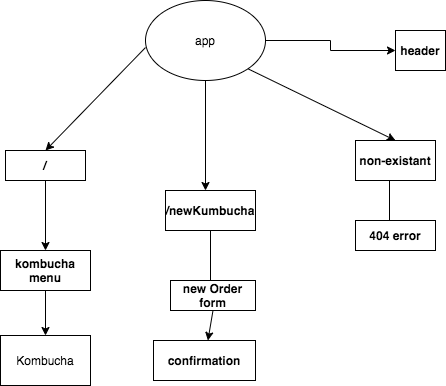

The diagram above was exported from draw.io. Its source (the exported page's mxGraphModel, read from the mxfile embedded in the PNG):
<mxGraphModel dx="713" dy="1074" grid="1" gridSize="10" guides="1" tooltips="1" connect="1" arrows="1" fold="1" page="1" pageScale="1" pageWidth="827" pageHeight="1169" math="0" shadow="0">
  <root>
    <mxCell id="WIyWlLk6GJQsqaUBKTNV-0" />
    <mxCell id="WIyWlLk6GJQsqaUBKTNV-1" parent="WIyWlLk6GJQsqaUBKTNV-0" />
    <mxCell id="4jcc8EQRmWhZP-lNG-tV-4" style="edgeStyle=orthogonalEdgeStyle;rounded=0;orthogonalLoop=1;jettySize=auto;html=1;exitX=0.5;exitY=1;exitDx=0;exitDy=0;" parent="WIyWlLk6GJQsqaUBKTNV-1" source="4jcc8EQRmWhZP-lNG-tV-0" edge="1">
      <mxGeometry relative="1" as="geometry">
        <mxPoint x="360" y="220" as="targetPoint" />
      </mxGeometry>
    </mxCell>
    <mxCell id="4jcc8EQRmWhZP-lNG-tV-16" style="edgeStyle=orthogonalEdgeStyle;rounded=0;orthogonalLoop=1;jettySize=auto;html=1;exitX=1;exitY=0.5;exitDx=0;exitDy=0;" parent="WIyWlLk6GJQsqaUBKTNV-1" source="4jcc8EQRmWhZP-lNG-tV-0" target="4jcc8EQRmWhZP-lNG-tV-17" edge="1">
      <mxGeometry relative="1" as="geometry">
        <mxPoint x="540" y="70" as="targetPoint" />
      </mxGeometry>
    </mxCell>
    <mxCell id="4jcc8EQRmWhZP-lNG-tV-0" value="app&lt;br&gt;" style="ellipse;whiteSpace=wrap;html=1;" parent="WIyWlLk6GJQsqaUBKTNV-1" vertex="1">
      <mxGeometry x="300" y="30" width="120" height="80" as="geometry" />
    </mxCell>
    <mxCell id="4jcc8EQRmWhZP-lNG-tV-6" value="" style="endArrow=classic;html=1;exitX=0;exitY=0.588;exitDx=0;exitDy=0;exitPerimeter=0;" parent="WIyWlLk6GJQsqaUBKTNV-1" source="4jcc8EQRmWhZP-lNG-tV-0" edge="1">
      <mxGeometry width="50" height="50" relative="1" as="geometry">
        <mxPoint x="300" y="300" as="sourcePoint" />
        <mxPoint x="200" y="180" as="targetPoint" />
      </mxGeometry>
    </mxCell>
    <mxCell id="4jcc8EQRmWhZP-lNG-tV-7" value="" style="endArrow=classic;html=1;exitX=1;exitY=1;exitDx=0;exitDy=0;" parent="WIyWlLk6GJQsqaUBKTNV-1" source="4jcc8EQRmWhZP-lNG-tV-0" edge="1">
      <mxGeometry width="50" height="50" relative="1" as="geometry">
        <mxPoint x="190" y="300" as="sourcePoint" />
        <mxPoint x="550" y="170" as="targetPoint" />
        <Array as="points" />
      </mxGeometry>
    </mxCell>
    <mxCell id="4jcc8EQRmWhZP-lNG-tV-8" value="/" style="rounded=0;whiteSpace=wrap;html=1;fontStyle=1" parent="WIyWlLk6GJQsqaUBKTNV-1" vertex="1">
      <mxGeometry x="160" y="180" width="80" height="30" as="geometry" />
    </mxCell>
    <mxCell id="4jcc8EQRmWhZP-lNG-tV-9" value="/newKumbucha" style="rounded=0;whiteSpace=wrap;html=1;fontStyle=1" parent="WIyWlLk6GJQsqaUBKTNV-1" vertex="1">
      <mxGeometry x="320" y="220" width="90" height="40" as="geometry" />
    </mxCell>
    <mxCell id="4jcc8EQRmWhZP-lNG-tV-10" value="non-existant" style="rounded=0;whiteSpace=wrap;html=1;fontStyle=1" parent="WIyWlLk6GJQsqaUBKTNV-1" vertex="1">
      <mxGeometry x="510" y="170" width="80" height="40" as="geometry" />
    </mxCell>
    <mxCell id="4jcc8EQRmWhZP-lNG-tV-12" value="" style="endArrow=classic;html=1;exitX=0.5;exitY=1;exitDx=0;exitDy=0;" parent="WIyWlLk6GJQsqaUBKTNV-1" source="4jcc8EQRmWhZP-lNG-tV-8" edge="1">
      <mxGeometry width="50" height="50" relative="1" as="geometry">
        <mxPoint x="160" y="330" as="sourcePoint" />
        <mxPoint x="200" y="280" as="targetPoint" />
      </mxGeometry>
    </mxCell>
    <mxCell id="4jcc8EQRmWhZP-lNG-tV-13" value="" style="endArrow=classic;html=1;exitX=0.5;exitY=1;exitDx=0;exitDy=0;" parent="WIyWlLk6GJQsqaUBKTNV-1" source="4jcc8EQRmWhZP-lNG-tV-9" edge="1">
      <mxGeometry width="50" height="50" relative="1" as="geometry">
        <mxPoint x="160" y="360" as="sourcePoint" />
        <mxPoint x="365" y="320" as="targetPoint" />
      </mxGeometry>
    </mxCell>
    <mxCell id="4jcc8EQRmWhZP-lNG-tV-14" value="" style="endArrow=classic;html=1;exitX=0.425;exitY=1;exitDx=0;exitDy=0;exitPerimeter=0;" parent="WIyWlLk6GJQsqaUBKTNV-1" source="4jcc8EQRmWhZP-lNG-tV-10" edge="1">
      <mxGeometry width="50" height="50" relative="1" as="geometry">
        <mxPoint x="525" y="310" as="sourcePoint" />
        <mxPoint x="544" y="260" as="targetPoint" />
      </mxGeometry>
    </mxCell>
    <mxCell id="4jcc8EQRmWhZP-lNG-tV-17" value="header" style="rounded=0;whiteSpace=wrap;html=1;fontStyle=1" parent="WIyWlLk6GJQsqaUBKTNV-1" vertex="1">
      <mxGeometry x="550" y="60" width="50" height="40" as="geometry" />
    </mxCell>
    <mxCell id="4jcc8EQRmWhZP-lNG-tV-18" value="404 error" style="rounded=0;whiteSpace=wrap;html=1;fontStyle=1" parent="WIyWlLk6GJQsqaUBKTNV-1" vertex="1">
      <mxGeometry x="510" y="250" width="80" height="30" as="geometry" />
    </mxCell>
    <mxCell id="4jcc8EQRmWhZP-lNG-tV-19" value="new Order form" style="rounded=0;whiteSpace=wrap;html=1;fontStyle=1" parent="WIyWlLk6GJQsqaUBKTNV-1" vertex="1">
      <mxGeometry x="325" y="310" width="85" height="30" as="geometry" />
    </mxCell>
    <mxCell id="4jcc8EQRmWhZP-lNG-tV-20" value="" style="endArrow=classic;html=1;exitX=0.5;exitY=1;exitDx=0;exitDy=0;" parent="WIyWlLk6GJQsqaUBKTNV-1" source="4jcc8EQRmWhZP-lNG-tV-19" target="4jcc8EQRmWhZP-lNG-tV-21" edge="1">
      <mxGeometry width="50" height="50" relative="1" as="geometry">
        <mxPoint x="160" y="410" as="sourcePoint" />
        <mxPoint x="368" y="400" as="targetPoint" />
      </mxGeometry>
    </mxCell>
    <mxCell id="4jcc8EQRmWhZP-lNG-tV-21" value="confirmation&lt;br&gt;" style="rounded=0;whiteSpace=wrap;html=1;fontStyle=1" parent="WIyWlLk6GJQsqaUBKTNV-1" vertex="1">
      <mxGeometry x="308" y="370" width="102" height="40" as="geometry" />
    </mxCell>
    <mxCell id="4jcc8EQRmWhZP-lNG-tV-22" value="kombucha menu" style="rounded=0;whiteSpace=wrap;html=1;fontStyle=1" parent="WIyWlLk6GJQsqaUBKTNV-1" vertex="1">
      <mxGeometry x="155" y="280" width="90" height="40" as="geometry" />
    </mxCell>
    <mxCell id="4jcc8EQRmWhZP-lNG-tV-23" value="Kombucha" style="rounded=0;whiteSpace=wrap;html=1;" parent="WIyWlLk6GJQsqaUBKTNV-1" vertex="1">
      <mxGeometry x="155" y="365" width="90" height="50" as="geometry" />
    </mxCell>
    <mxCell id="4jcc8EQRmWhZP-lNG-tV-24" value="" style="endArrow=classic;html=1;exitX=0.5;exitY=1;exitDx=0;exitDy=0;entryX=0.5;entryY=0;entryDx=0;entryDy=0;" parent="WIyWlLk6GJQsqaUBKTNV-1" source="4jcc8EQRmWhZP-lNG-tV-22" target="4jcc8EQRmWhZP-lNG-tV-23" edge="1">
      <mxGeometry width="50" height="50" relative="1" as="geometry">
        <mxPoint x="160" y="490" as="sourcePoint" />
        <mxPoint x="210" y="440" as="targetPoint" />
      </mxGeometry>
    </mxCell>
  </root>
</mxGraphModel>